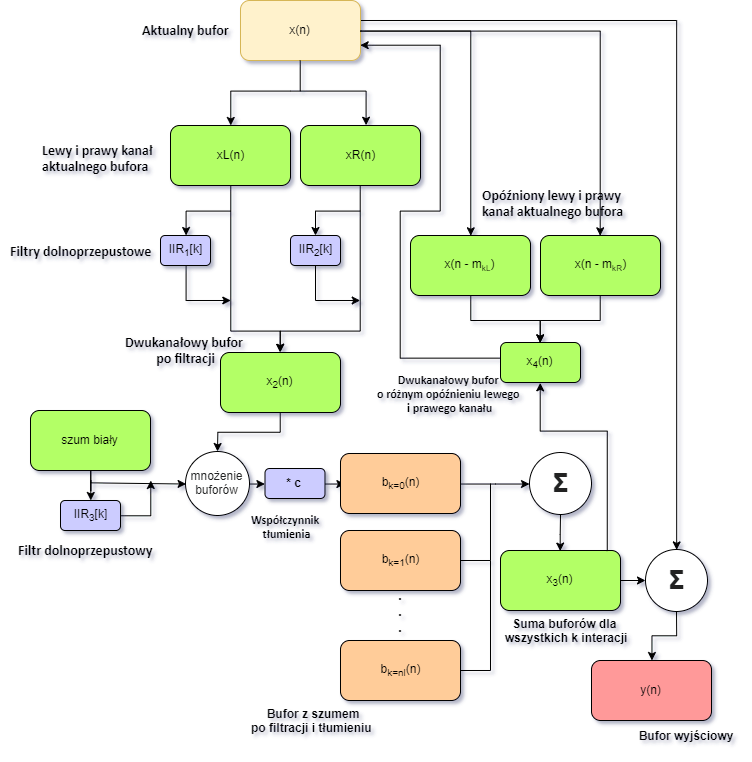

The diagram above was exported from draw.io. Its source (the exported page's mxGraphModel, read from the mxfile embedded in the PNG):
<mxGraphModel dx="1005" dy="520" grid="1" gridSize="10" guides="1" tooltips="1" connect="1" arrows="1" fold="1" page="1" pageScale="1" pageWidth="827" pageHeight="1169" background="none" math="0" shadow="1">
  <root>
    <mxCell id="0" />
    <mxCell id="1" parent="0" />
    <mxCell id="nPfdSWqUu-MOpD11I7cH-1" value="" style="edgeStyle=orthogonalEdgeStyle;rounded=0;orthogonalLoop=1;jettySize=auto;html=1;exitX=0.991;exitY=0.331;exitDx=0;exitDy=0;exitPerimeter=0;entryX=0.5;entryY=0;entryDx=0;entryDy=0;" parent="1" target="piwCdL4-aSo7BmvPLyjn-1" edge="1">
      <mxGeometry relative="1" as="geometry">
        <mxPoint x="404" y="200" as="sourcePoint" />
        <mxPoint x="535" y="777" as="targetPoint" />
        <Array as="points">
          <mxPoint x="736" y="200" />
        </Array>
      </mxGeometry>
    </mxCell>
    <mxCell id="nPfdSWqUu-MOpD11I7cH-2" value="x(n)" style="rounded=1;whiteSpace=wrap;html=1;fillColor=#fff2cc;strokeColor=#d6b656;" parent="1" vertex="1">
      <mxGeometry x="300" y="180" width="120" height="60" as="geometry" />
    </mxCell>
    <mxCell id="nPfdSWqUu-MOpD11I7cH-3" value="" style="edgeStyle=orthogonalEdgeStyle;rounded=0;orthogonalLoop=1;jettySize=auto;html=1;" parent="1" target="nPfdSWqUu-MOpD11I7cH-6" edge="1">
      <mxGeometry relative="1" as="geometry">
        <mxPoint x="360" y="270" as="sourcePoint" />
        <Array as="points">
          <mxPoint x="350" y="270" />
          <mxPoint x="290" y="270" />
        </Array>
      </mxGeometry>
    </mxCell>
    <mxCell id="nPfdSWqUu-MOpD11I7cH-4" value="" style="edgeStyle=orthogonalEdgeStyle;rounded=0;orthogonalLoop=1;jettySize=auto;html=1;" parent="1" target="nPfdSWqUu-MOpD11I7cH-8" edge="1">
      <mxGeometry relative="1" as="geometry">
        <mxPoint x="290" y="390" as="sourcePoint" />
        <Array as="points">
          <mxPoint x="245" y="390" />
          <mxPoint x="250" y="390" />
        </Array>
      </mxGeometry>
    </mxCell>
    <mxCell id="nPfdSWqUu-MOpD11I7cH-5" value="" style="edgeStyle=orthogonalEdgeStyle;rounded=0;orthogonalLoop=1;jettySize=auto;html=1;entryX=0.5;entryY=0;entryDx=0;entryDy=0;" parent="1" source="nPfdSWqUu-MOpD11I7cH-6" target="nPfdSWqUu-MOpD11I7cH-13" edge="1">
      <mxGeometry relative="1" as="geometry">
        <mxPoint x="340" y="530" as="targetPoint" />
        <Array as="points">
          <mxPoint x="290" y="510" />
          <mxPoint x="340" y="510" />
        </Array>
      </mxGeometry>
    </mxCell>
    <mxCell id="nPfdSWqUu-MOpD11I7cH-6" value="xL(n)" style="rounded=1;whiteSpace=wrap;html=1;fillColor=#B3FF66;strokeColor=#000000;" parent="1" vertex="1">
      <mxGeometry x="230" y="305" width="120" height="60" as="geometry" />
    </mxCell>
    <mxCell id="nPfdSWqUu-MOpD11I7cH-7" value="" style="edgeStyle=orthogonalEdgeStyle;rounded=0;orthogonalLoop=1;jettySize=auto;html=1;" parent="1" source="nPfdSWqUu-MOpD11I7cH-8" edge="1">
      <mxGeometry relative="1" as="geometry">
        <mxPoint x="290" y="480" as="targetPoint" />
        <Array as="points">
          <mxPoint x="245" y="480" />
        </Array>
      </mxGeometry>
    </mxCell>
    <mxCell id="nPfdSWqUu-MOpD11I7cH-8" value="IIR&lt;sub&gt;1&lt;/sub&gt;[k]" style="rounded=1;whiteSpace=wrap;html=1;fillColor=#CCCCFF;strokeColor=#000000;" parent="1" vertex="1">
      <mxGeometry x="220" y="415" width="50" height="30" as="geometry" />
    </mxCell>
    <mxCell id="nPfdSWqUu-MOpD11I7cH-9" value="" style="edgeStyle=orthogonalEdgeStyle;rounded=0;orthogonalLoop=1;jettySize=auto;html=1;" parent="1" target="nPfdSWqUu-MOpD11I7cH-15" edge="1">
      <mxGeometry relative="1" as="geometry">
        <mxPoint x="420" y="390" as="sourcePoint" />
        <Array as="points">
          <mxPoint x="375" y="390" />
          <mxPoint x="375" y="390" />
        </Array>
      </mxGeometry>
    </mxCell>
    <mxCell id="nPfdSWqUu-MOpD11I7cH-10" value="" style="edgeStyle=orthogonalEdgeStyle;rounded=0;orthogonalLoop=1;jettySize=auto;html=1;entryX=0.5;entryY=0;entryDx=0;entryDy=0;" parent="1" source="nPfdSWqUu-MOpD11I7cH-11" target="nPfdSWqUu-MOpD11I7cH-13" edge="1">
      <mxGeometry relative="1" as="geometry">
        <mxPoint x="340" y="530" as="targetPoint" />
        <Array as="points">
          <mxPoint x="420" y="510" />
          <mxPoint x="340" y="510" />
        </Array>
      </mxGeometry>
    </mxCell>
    <mxCell id="nPfdSWqUu-MOpD11I7cH-11" value="xR(n)" style="rounded=1;whiteSpace=wrap;html=1;fillColor=#B3FF66;strokeColor=#000000;" parent="1" vertex="1">
      <mxGeometry x="360" y="305" width="120" height="60" as="geometry" />
    </mxCell>
    <mxCell id="nPfdSWqUu-MOpD11I7cH-12" value="" style="edgeStyle=orthogonalEdgeStyle;rounded=0;orthogonalLoop=1;jettySize=auto;html=1;" parent="1" source="nPfdSWqUu-MOpD11I7cH-13" target="nPfdSWqUu-MOpD11I7cH-26" edge="1">
      <mxGeometry relative="1" as="geometry" />
    </mxCell>
    <mxCell id="nPfdSWqUu-MOpD11I7cH-13" value="x&lt;sub&gt;2&lt;/sub&gt;(n)" style="rounded=1;whiteSpace=wrap;html=1;fillColor=#B3FF66;strokeColor=#000000;gradientColor=none;" parent="1" vertex="1">
      <mxGeometry x="280" y="532" width="120" height="60" as="geometry" />
    </mxCell>
    <mxCell id="nPfdSWqUu-MOpD11I7cH-14" value="" style="edgeStyle=orthogonalEdgeStyle;rounded=0;orthogonalLoop=1;jettySize=auto;html=1;" parent="1" source="nPfdSWqUu-MOpD11I7cH-15" edge="1">
      <mxGeometry relative="1" as="geometry">
        <mxPoint x="420" y="480" as="targetPoint" />
        <Array as="points">
          <mxPoint x="375" y="480" />
        </Array>
      </mxGeometry>
    </mxCell>
    <mxCell id="nPfdSWqUu-MOpD11I7cH-15" value="IIR&lt;sub&gt;2&lt;/sub&gt;[k]" style="rounded=1;whiteSpace=wrap;html=1;fillColor=#CCCCFF;strokeColor=#000000;" parent="1" vertex="1">
      <mxGeometry x="350" y="415" width="50" height="30" as="geometry" />
    </mxCell>
    <mxCell id="nPfdSWqUu-MOpD11I7cH-20" value="" style="edgeStyle=orthogonalEdgeStyle;rounded=0;orthogonalLoop=1;jettySize=auto;html=1;entryX=0;entryY=0.5;entryDx=0;entryDy=0;" parent="1" source="nPfdSWqUu-MOpD11I7cH-22" target="nPfdSWqUu-MOpD11I7cH-26" edge="1">
      <mxGeometry relative="1" as="geometry">
        <mxPoint x="290" y="663" as="targetPoint" />
        <Array as="points">
          <mxPoint x="150" y="662" />
        </Array>
      </mxGeometry>
    </mxCell>
    <mxCell id="nPfdSWqUu-MOpD11I7cH-21" value="" style="edgeStyle=orthogonalEdgeStyle;rounded=0;orthogonalLoop=1;jettySize=auto;html=1;" parent="1" source="nPfdSWqUu-MOpD11I7cH-22" target="nPfdSWqUu-MOpD11I7cH-24" edge="1">
      <mxGeometry relative="1" as="geometry" />
    </mxCell>
    <mxCell id="nPfdSWqUu-MOpD11I7cH-22" value="szum biały" style="rounded=1;whiteSpace=wrap;html=1;fillColor=#B3FF66;strokeColor=#000000;" parent="1" vertex="1">
      <mxGeometry x="90" y="590" width="120" height="60" as="geometry" />
    </mxCell>
    <mxCell id="nPfdSWqUu-MOpD11I7cH-23" value="" style="edgeStyle=orthogonalEdgeStyle;rounded=0;orthogonalLoop=1;jettySize=auto;html=1;exitX=1;exitY=0.5;exitDx=0;exitDy=0;" parent="1" source="nPfdSWqUu-MOpD11I7cH-24" edge="1">
      <mxGeometry relative="1" as="geometry">
        <mxPoint x="210" y="660" as="targetPoint" />
        <Array as="points">
          <mxPoint x="210" y="695" />
        </Array>
      </mxGeometry>
    </mxCell>
    <mxCell id="nPfdSWqUu-MOpD11I7cH-24" value="IIR&lt;sub&gt;3&lt;/sub&gt;[k]" style="rounded=1;whiteSpace=wrap;html=1;fillColor=#CCCCFF;strokeColor=#000000;" parent="1" vertex="1">
      <mxGeometry x="120" y="680" width="60" height="30" as="geometry" />
    </mxCell>
    <mxCell id="nPfdSWqUu-MOpD11I7cH-25" value="" style="edgeStyle=orthogonalEdgeStyle;rounded=0;orthogonalLoop=1;jettySize=auto;html=1;" parent="1" source="piwCdL4-aSo7BmvPLyjn-21" target="nPfdSWqUu-MOpD11I7cH-28" edge="1">
      <mxGeometry relative="1" as="geometry" />
    </mxCell>
    <mxCell id="nPfdSWqUu-MOpD11I7cH-26" value="&lt;span style=&quot;color: rgb(32 , 33 , 34) ; font-family: sans-serif ; white-space: normal&quot;&gt;&lt;font style=&quot;font-size: 12px&quot;&gt;&lt;span style=&quot;background-color: rgb(255 , 255 , 255)&quot;&gt;mnożenie&lt;br&gt;buforów&lt;/span&gt;&lt;br&gt;&lt;/font&gt;&lt;/span&gt;" style="ellipse;whiteSpace=wrap;html=1;aspect=fixed;" parent="1" vertex="1">
      <mxGeometry x="245" y="631" width="64" height="64" as="geometry" />
    </mxCell>
    <mxCell id="piwCdL4-aSo7BmvPLyjn-4" value="" style="edgeStyle=orthogonalEdgeStyle;rounded=0;orthogonalLoop=1;jettySize=auto;html=1;" edge="1" parent="1" source="nPfdSWqUu-MOpD11I7cH-28" target="nPfdSWqUu-MOpD11I7cH-34">
      <mxGeometry relative="1" as="geometry" />
    </mxCell>
    <mxCell id="nPfdSWqUu-MOpD11I7cH-28" value="b&lt;sub&gt;k=0&lt;/sub&gt;(n)" style="rounded=1;whiteSpace=wrap;html=1;fillColor=#FFCC99;strokeColor=#000000;" parent="1" vertex="1">
      <mxGeometry x="400" y="633" width="120" height="60" as="geometry" />
    </mxCell>
    <mxCell id="nPfdSWqUu-MOpD11I7cH-29" value="b&lt;sub&gt;k=1&lt;/sub&gt;(n)" style="rounded=1;whiteSpace=wrap;html=1;fillColor=#FFCC99;strokeColor=#000000;" parent="1" vertex="1">
      <mxGeometry x="400" y="710" width="120" height="60" as="geometry" />
    </mxCell>
    <mxCell id="nPfdSWqUu-MOpD11I7cH-31" value="b&lt;sub&gt;k=nl&lt;/sub&gt;(n)" style="rounded=1;whiteSpace=wrap;html=1;fillColor=#FFCC99;strokeColor=#000000;" parent="1" vertex="1">
      <mxGeometry x="400" y="820" width="120" height="60" as="geometry" />
    </mxCell>
    <mxCell id="nPfdSWqUu-MOpD11I7cH-32" value="&lt;b style=&quot;font-size: 14px&quot;&gt;.&lt;br&gt;.&lt;br&gt;.&lt;/b&gt;" style="text;html=1;strokeColor=none;fillColor=none;align=center;verticalAlign=middle;whiteSpace=wrap;rounded=0;" parent="1" vertex="1">
      <mxGeometry x="440" y="780" width="40" height="20" as="geometry" />
    </mxCell>
    <mxCell id="nPfdSWqUu-MOpD11I7cH-33" value="" style="edgeStyle=orthogonalEdgeStyle;rounded=0;orthogonalLoop=1;jettySize=auto;html=1;entryX=0.5;entryY=0;entryDx=0;entryDy=0;" parent="1" source="nPfdSWqUu-MOpD11I7cH-34" target="nPfdSWqUu-MOpD11I7cH-42" edge="1">
      <mxGeometry relative="1" as="geometry" />
    </mxCell>
    <mxCell id="nPfdSWqUu-MOpD11I7cH-34" value="&lt;b style=&quot;color: rgb(32 , 33 , 34) ; font-family: sans-serif ; white-space: normal&quot;&gt;&lt;font style=&quot;font-size: 26px ; background-color: rgb(255 , 255 , 255)&quot;&gt;Σ&lt;/font&gt;&lt;/b&gt;" style="ellipse;whiteSpace=wrap;html=1;aspect=fixed;" parent="1" vertex="1">
      <mxGeometry x="589" y="632" width="62" height="62" as="geometry" />
    </mxCell>
    <mxCell id="nPfdSWqUu-MOpD11I7cH-35" value="" style="edgeStyle=orthogonalEdgeStyle;rounded=0;orthogonalLoop=1;jettySize=auto;html=1;entryX=0.546;entryY=-0.006;entryDx=0;entryDy=0;entryPerimeter=0;exitX=0.5;exitY=1;exitDx=0;exitDy=0;" parent="1" source="nPfdSWqUu-MOpD11I7cH-2" target="nPfdSWqUu-MOpD11I7cH-11" edge="1">
      <mxGeometry relative="1" as="geometry">
        <mxPoint x="320" y="250" as="sourcePoint" />
        <mxPoint x="299.66666666666674" y="315" as="targetPoint" />
        <Array as="points">
          <mxPoint x="360" y="270" />
          <mxPoint x="426" y="270" />
        </Array>
      </mxGeometry>
    </mxCell>
    <mxCell id="nPfdSWqUu-MOpD11I7cH-36" value="y(n)" style="rounded=1;whiteSpace=wrap;html=1;fillColor=#FF9999;strokeColor=#000000;gradientColor=none;" parent="1" vertex="1">
      <mxGeometry x="651" y="840" width="120" height="60" as="geometry" />
    </mxCell>
    <mxCell id="nPfdSWqUu-MOpD11I7cH-37" value="" style="edgeStyle=orthogonalEdgeStyle;rounded=0;orthogonalLoop=1;jettySize=auto;html=1;exitX=0.5;exitY=1;exitDx=0;exitDy=0;entryX=0.5;entryY=0;entryDx=0;entryDy=0;" parent="1" source="nPfdSWqUu-MOpD11I7cH-38" target="nPfdSWqUu-MOpD11I7cH-48" edge="1">
      <mxGeometry relative="1" as="geometry">
        <mxPoint x="631" y="550" as="targetPoint" />
        <Array as="points">
          <mxPoint x="530" y="500" />
          <mxPoint x="600" y="500" />
        </Array>
      </mxGeometry>
    </mxCell>
    <mxCell id="nPfdSWqUu-MOpD11I7cH-38" value="x(n - m&lt;span style=&quot;font-size: 10px&quot;&gt;&lt;sub&gt;kL&lt;/sub&gt;&lt;/span&gt;)" style="rounded=1;whiteSpace=wrap;html=1;fillColor=#B3FF66;strokeColor=#000000;" parent="1" vertex="1">
      <mxGeometry x="470" y="415" width="120" height="60" as="geometry" />
    </mxCell>
    <mxCell id="nPfdSWqUu-MOpD11I7cH-39" value="" style="edgeStyle=orthogonalEdgeStyle;rounded=0;orthogonalLoop=1;jettySize=auto;html=1;entryX=0.5;entryY=0;entryDx=0;entryDy=0;exitX=0.994;exitY=0.505;exitDx=0;exitDy=0;exitPerimeter=0;" parent="1" source="nPfdSWqUu-MOpD11I7cH-2" target="nPfdSWqUu-MOpD11I7cH-38" edge="1">
      <mxGeometry relative="1" as="geometry">
        <mxPoint x="460" y="230" as="sourcePoint" />
        <mxPoint x="631" y="380" as="targetPoint" />
        <Array as="points">
          <mxPoint x="421" y="211" />
          <mxPoint x="530" y="210" />
        </Array>
      </mxGeometry>
    </mxCell>
    <mxCell id="piwCdL4-aSo7BmvPLyjn-2" value="" style="edgeStyle=orthogonalEdgeStyle;rounded=0;orthogonalLoop=1;jettySize=auto;html=1;" edge="1" parent="1" source="nPfdSWqUu-MOpD11I7cH-42" target="piwCdL4-aSo7BmvPLyjn-1">
      <mxGeometry relative="1" as="geometry" />
    </mxCell>
    <mxCell id="nPfdSWqUu-MOpD11I7cH-42" value="x&lt;sub&gt;3&lt;/sub&gt;(n)" style="rounded=1;whiteSpace=wrap;html=1;fillColor=#B3FF66;strokeColor=#000000;gradientColor=none;" parent="1" vertex="1">
      <mxGeometry x="560" y="730" width="120" height="60" as="geometry" />
    </mxCell>
    <mxCell id="nPfdSWqUu-MOpD11I7cH-46" value="" style="edgeStyle=orthogonalEdgeStyle;rounded=0;orthogonalLoop=1;jettySize=auto;html=1;entryX=0.5;entryY=0;entryDx=0;entryDy=0;exitX=0.5;exitY=1;exitDx=0;exitDy=0;" parent="1" source="nPfdSWqUu-MOpD11I7cH-47" target="nPfdSWqUu-MOpD11I7cH-48" edge="1">
      <mxGeometry relative="1" as="geometry">
        <mxPoint x="660" y="555" as="targetPoint" />
        <Array as="points">
          <mxPoint x="660" y="500" />
          <mxPoint x="600" y="500" />
        </Array>
      </mxGeometry>
    </mxCell>
    <mxCell id="nPfdSWqUu-MOpD11I7cH-47" value="x(n - m&lt;span style=&quot;font-size: 10px&quot;&gt;&lt;sub&gt;kR&lt;/sub&gt;&lt;/span&gt;)" style="rounded=1;whiteSpace=wrap;html=1;fillColor=#B3FF66;strokeColor=#000000;" parent="1" vertex="1">
      <mxGeometry x="600" y="415" width="120" height="60" as="geometry" />
    </mxCell>
    <mxCell id="nPfdSWqUu-MOpD11I7cH-48" value="x&lt;sub&gt;4&lt;/sub&gt;(n)" style="rounded=1;whiteSpace=wrap;html=1;fillColor=#B3FF66;strokeColor=#000000;" parent="1" vertex="1">
      <mxGeometry x="560" y="522" width="80" height="40" as="geometry" />
    </mxCell>
    <mxCell id="nPfdSWqUu-MOpD11I7cH-49" value="" style="edgeStyle=orthogonalEdgeStyle;rounded=0;orthogonalLoop=1;jettySize=auto;html=1;entryX=0.5;entryY=0;entryDx=0;entryDy=0;exitX=1;exitY=0.5;exitDx=0;exitDy=0;" parent="1" source="nPfdSWqUu-MOpD11I7cH-2" target="nPfdSWqUu-MOpD11I7cH-47" edge="1">
      <mxGeometry relative="1" as="geometry">
        <mxPoint x="539.9655172413793" y="425.344827586207" as="sourcePoint" />
        <mxPoint x="430.3103448275863" y="235" as="targetPoint" />
        <Array as="points">
          <mxPoint x="660" y="210" />
        </Array>
      </mxGeometry>
    </mxCell>
    <mxCell id="nPfdSWqUu-MOpD11I7cH-50" value="" style="edgeStyle=orthogonalEdgeStyle;rounded=0;orthogonalLoop=1;jettySize=auto;html=1;entryX=1;entryY=0.75;entryDx=0;entryDy=0;exitX=-0.004;exitY=0.402;exitDx=0;exitDy=0;exitPerimeter=0;" parent="1" source="nPfdSWqUu-MOpD11I7cH-48" target="nPfdSWqUu-MOpD11I7cH-2" edge="1">
      <mxGeometry relative="1" as="geometry">
        <mxPoint x="549.9655172413793" y="435.344827586207" as="sourcePoint" />
        <mxPoint x="440.3103448275863" y="245" as="targetPoint" />
        <Array as="points">
          <mxPoint x="460" y="538" />
          <mxPoint x="460" y="390" />
          <mxPoint x="500" y="390" />
          <mxPoint x="500" y="225" />
        </Array>
      </mxGeometry>
    </mxCell>
    <mxCell id="nPfdSWqUu-MOpD11I7cH-51" value="" style="edgeStyle=orthogonalEdgeStyle;rounded=0;orthogonalLoop=1;jettySize=auto;html=1;entryX=0.5;entryY=1;entryDx=0;entryDy=0;" parent="1" target="nPfdSWqUu-MOpD11I7cH-48" edge="1">
      <mxGeometry relative="1" as="geometry">
        <mxPoint x="667" y="731" as="sourcePoint" />
        <mxPoint x="641.3333333333335" y="756.5" as="targetPoint" />
        <Array as="points">
          <mxPoint x="667" y="610" />
          <mxPoint x="600" y="610" />
        </Array>
      </mxGeometry>
    </mxCell>
    <mxCell id="piwCdL4-aSo7BmvPLyjn-3" value="" style="edgeStyle=orthogonalEdgeStyle;rounded=0;orthogonalLoop=1;jettySize=auto;html=1;" edge="1" parent="1" source="piwCdL4-aSo7BmvPLyjn-1" target="nPfdSWqUu-MOpD11I7cH-36">
      <mxGeometry relative="1" as="geometry" />
    </mxCell>
    <mxCell id="piwCdL4-aSo7BmvPLyjn-1" value="&lt;b style=&quot;color: rgb(32 , 33 , 34) ; font-family: sans-serif ; white-space: normal&quot;&gt;&lt;font style=&quot;font-size: 26px ; background-color: rgb(255 , 255 , 255)&quot;&gt;Σ&lt;/font&gt;&lt;/b&gt;" style="ellipse;whiteSpace=wrap;html=1;aspect=fixed;" vertex="1" parent="1">
      <mxGeometry x="705" y="729" width="62" height="62" as="geometry" />
    </mxCell>
    <mxCell id="piwCdL4-aSo7BmvPLyjn-9" value="" style="endArrow=none;html=1;exitX=1;exitY=0.5;exitDx=0;exitDy=0;" edge="1" parent="1" source="nPfdSWqUu-MOpD11I7cH-29">
      <mxGeometry width="50" height="50" relative="1" as="geometry">
        <mxPoint x="530" y="730" as="sourcePoint" />
        <mxPoint x="550" y="740" as="targetPoint" />
      </mxGeometry>
    </mxCell>
    <mxCell id="piwCdL4-aSo7BmvPLyjn-11" value="" style="endArrow=none;html=1;" edge="1" parent="1">
      <mxGeometry width="50" height="50" relative="1" as="geometry">
        <mxPoint x="550" y="740" as="sourcePoint" />
        <mxPoint x="550" y="663" as="targetPoint" />
      </mxGeometry>
    </mxCell>
    <mxCell id="piwCdL4-aSo7BmvPLyjn-13" value="" style="endArrow=none;html=1;" edge="1" parent="1">
      <mxGeometry width="50" height="50" relative="1" as="geometry">
        <mxPoint x="550" y="850" as="sourcePoint" />
        <mxPoint x="550" y="740" as="targetPoint" />
      </mxGeometry>
    </mxCell>
    <mxCell id="piwCdL4-aSo7BmvPLyjn-14" value="" style="endArrow=none;html=1;exitX=1;exitY=0.5;exitDx=0;exitDy=0;" edge="1" parent="1" source="nPfdSWqUu-MOpD11I7cH-31">
      <mxGeometry width="50" height="50" relative="1" as="geometry">
        <mxPoint x="540" y="880" as="sourcePoint" />
        <mxPoint x="550" y="850" as="targetPoint" />
      </mxGeometry>
    </mxCell>
    <mxCell id="piwCdL4-aSo7BmvPLyjn-21" value="&lt;b&gt;* c&lt;/b&gt;" style="rounded=1;whiteSpace=wrap;html=1;fillColor=#CCCCFF;strokeColor=#000000;" vertex="1" parent="1">
      <mxGeometry x="324.5" y="648" width="60" height="30" as="geometry" />
    </mxCell>
    <mxCell id="piwCdL4-aSo7BmvPLyjn-23" value="" style="edgeStyle=orthogonalEdgeStyle;rounded=0;orthogonalLoop=1;jettySize=auto;html=1;exitX=1;exitY=0.5;exitDx=0;exitDy=0;entryX=0;entryY=0.5;entryDx=0;entryDy=0;" edge="1" parent="1" source="nPfdSWqUu-MOpD11I7cH-26" target="piwCdL4-aSo7BmvPLyjn-21">
      <mxGeometry relative="1" as="geometry">
        <mxPoint x="390" y="673" as="sourcePoint" />
        <mxPoint x="309" y="680" as="targetPoint" />
      </mxGeometry>
    </mxCell>
    <mxCell id="piwCdL4-aSo7BmvPLyjn-25" value="&lt;b&gt;&lt;font style=&quot;font-size: 14px&quot;&gt;Aktualny bufor&lt;/font&gt;&lt;/b&gt;" style="text;html=1;resizable=0;points=[];autosize=1;align=left;verticalAlign=top;spacingTop=-4;fontFamily=Calibri;" vertex="1" parent="1">
      <mxGeometry x="200" y="200" width="100" height="20" as="geometry" />
    </mxCell>
    <mxCell id="piwCdL4-aSo7BmvPLyjn-26" value="&lt;b&gt;&lt;font style=&quot;font-size: 14px&quot;&gt;Lewy i prawy kanał &lt;br&gt;aktualnego bufora&lt;/font&gt;&lt;/b&gt;" style="text;html=1;resizable=0;points=[];autosize=1;align=left;verticalAlign=top;spacingTop=-4;fontFamily=Calibri;" vertex="1" parent="1">
      <mxGeometry x="100" y="320" width="130" height="30" as="geometry" />
    </mxCell>
    <mxCell id="piwCdL4-aSo7BmvPLyjn-29" value="&lt;span style=&quot;font-size: 14px&quot;&gt;&lt;b&gt;Filtry dolnoprzepustowe&lt;/b&gt;&lt;/span&gt;" style="text;html=1;resizable=0;points=[];autosize=1;align=center;verticalAlign=top;spacingTop=-4;fontFamily=Calibri;" vertex="1" parent="1">
      <mxGeometry x="60" y="421" width="160" height="20" as="geometry" />
    </mxCell>
    <mxCell id="piwCdL4-aSo7BmvPLyjn-30" value="&lt;span style=&quot;font-size: 14px&quot;&gt;&lt;b&gt;Dwukanałowy bufor &lt;br&gt;po filtracji&lt;/b&gt;&lt;/span&gt;" style="text;html=1;resizable=0;points=[];autosize=1;align=center;verticalAlign=top;spacingTop=-4;fontFamily=Calibri;" vertex="1" parent="1">
      <mxGeometry x="179" y="512" width="130" height="30" as="geometry" />
    </mxCell>
    <mxCell id="piwCdL4-aSo7BmvPLyjn-31" value="&lt;span&gt;&lt;b&gt;Współczynnik &lt;br&gt;tłumienia&lt;/b&gt;&lt;/span&gt;" style="text;html=1;resizable=0;points=[];autosize=1;align=center;verticalAlign=top;spacingTop=-4;fontFamily=Calibri;" vertex="1" parent="1">
      <mxGeometry x="304.5" y="690" width="80" height="30" as="geometry" />
    </mxCell>
    <mxCell id="piwCdL4-aSo7BmvPLyjn-32" value="&lt;b&gt;&lt;font style=&quot;font-size: 14px&quot;&gt;Opóźniony lewy i prawy &lt;br&gt;kanał aktualnego bufora&lt;/font&gt;&lt;/b&gt;" style="text;html=1;resizable=0;points=[];autosize=1;align=left;verticalAlign=top;spacingTop=-4;fontFamily=Calibri;" vertex="1" parent="1">
      <mxGeometry x="540" y="365" width="160" height="30" as="geometry" />
    </mxCell>
    <mxCell id="piwCdL4-aSo7BmvPLyjn-35" value="&lt;span&gt;&lt;b&gt;Dwukanałowy bufor &lt;br&gt;o różnym opóźnieniu lewego &lt;br&gt;i prawego kanału&lt;/b&gt;&lt;/span&gt;" style="text;html=1;resizable=0;points=[];autosize=1;align=center;verticalAlign=top;spacingTop=-4;fontFamily=Calibri;" vertex="1" parent="1">
      <mxGeometry x="429" y="550" width="160" height="40" as="geometry" />
    </mxCell>
    <mxCell id="piwCdL4-aSo7BmvPLyjn-36" value="&lt;span style=&quot;font-size: 14px&quot;&gt;&lt;b&gt;Filtr dolnoprzepustowy&lt;/b&gt;&lt;/span&gt;" style="text;html=1;resizable=0;points=[];autosize=1;align=center;verticalAlign=top;spacingTop=-4;fontFamily=Calibri;" vertex="1" parent="1">
      <mxGeometry x="70" y="720" width="150" height="20" as="geometry" />
    </mxCell>
    <mxCell id="piwCdL4-aSo7BmvPLyjn-37" value="&lt;b&gt;Bufor wyjściowy&lt;/b&gt;" style="text;html=1;strokeColor=none;fillColor=none;align=center;verticalAlign=middle;whiteSpace=wrap;rounded=0;" vertex="1" parent="1">
      <mxGeometry x="690" y="900" width="110" height="30" as="geometry" />
    </mxCell>
    <mxCell id="piwCdL4-aSo7BmvPLyjn-40" value="&lt;b&gt;Bufor&amp;nbsp;&lt;/b&gt;&lt;b&gt;z szumem&lt;/b&gt;&lt;b&gt;&lt;br&gt;po filtracji i tłumieniu&amp;nbsp;&lt;/b&gt;" style="text;html=1;strokeColor=none;fillColor=none;align=center;verticalAlign=middle;whiteSpace=wrap;rounded=0;" vertex="1" parent="1">
      <mxGeometry x="277" y="890" width="190" height="20" as="geometry" />
    </mxCell>
    <mxCell id="piwCdL4-aSo7BmvPLyjn-41" value="&lt;b&gt;Suma buforów dla &lt;br&gt;wszystkich k interacji&lt;/b&gt;" style="text;html=1;strokeColor=none;fillColor=none;align=center;verticalAlign=middle;whiteSpace=wrap;rounded=0;" vertex="1" parent="1">
      <mxGeometry x="530" y="800" width="190" height="20" as="geometry" />
    </mxCell>
  </root>
</mxGraphModel>